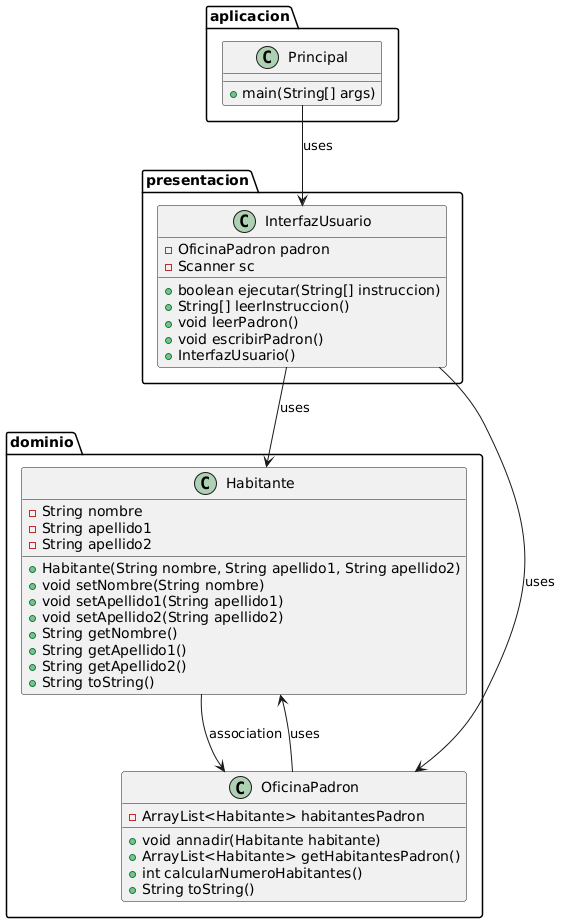

The diagram above was rendered by PlantUML. Its source (embedded in the PNG):
@startuml
package "dominio" {
    class Habitante {
        -String nombre
        -String apellido1
        -String apellido2
        +Habitante(String nombre, String apellido1, String apellido2)
        +void setNombre(String nombre)
        +void setApellido1(String apellido1)
        +void setApellido2(String apellido2)
        +String getNombre()
        +String getApellido1()
        +String getApellido2()
        +String toString()
    }

    class OficinaPadron {
        -ArrayList<Habitante> habitantesPadron
        +void annadir(Habitante habitante)
        +ArrayList<Habitante> getHabitantesPadron()
        +int calcularNumeroHabitantes()
        +String toString()
    }
}

package "aplicacion" {
    class Principal {
        +main(String[] args)
    }
}

package "presentacion" {
    class InterfazUsuario {
        -OficinaPadron padron
        -Scanner sc
        +boolean ejecutar(String[] instruccion)
        +String[] leerInstruccion()
        +void leerPadron()
        +void escribirPadron()
        +InterfazUsuario()
    }
}

Habitante --> OficinaPadron : association
OficinaPadron --> Habitante : uses

Principal --> InterfazUsuario : uses
InterfazUsuario --> OficinaPadron : uses
InterfazUsuario --> Habitante : uses
@enduml